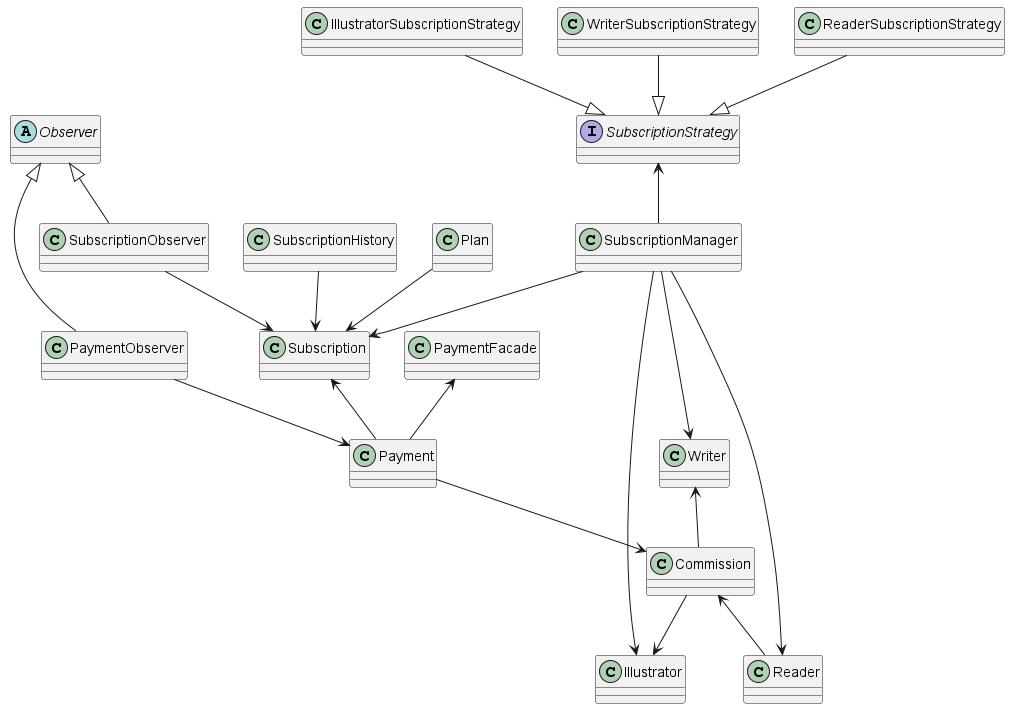

The diagram above was rendered by PlantUML. Its source (embedded in the PNG):
@startuml

class Subscription{
}

class Reader{
}

class Writer{
}

class Illustrator{

}

class Plan{
}

class SubscriptionManager{
}

class Commission{
}

class Payment{
}

class SubscriptionHistory{
}

interface SubscriptionStrategy{
}

class ReaderSubscriptionStrategy{
}

class WriterSubscriptionStrategy{
}

class IllustratorSubscriptionStrategy{
}

class PaymentFacade{
}

abstract class Observer{
}

class SubscriptionObserver{
}

class PaymentObserver{
}

Observer <|-- SubscriptionObserver

Observer <|-- PaymentObserver

SubscriptionObserver --> Subscription

PaymentObserver --> Payment

PaymentFacade <-- Payment

SubscriptionStrategy <-- SubscriptionManager

SubscriptionStrategy <|-up- ReaderSubscriptionStrategy

SubscriptionStrategy <|-up- WriterSubscriptionStrategy

SubscriptionStrategy <|-up- IllustratorSubscriptionStrategy

SubscriptionManager --> Subscription

SubscriptionManager --> Reader

SubscriptionManager --> Writer

SubscriptionManager --> Illustrator

Plan --> Subscription

Commission -up-> Writer

Commission --> Illustrator

Commission <-- Reader

Payment -up-> Subscription

Payment --> Commission

SubscriptionHistory --> Subscription







@enduml